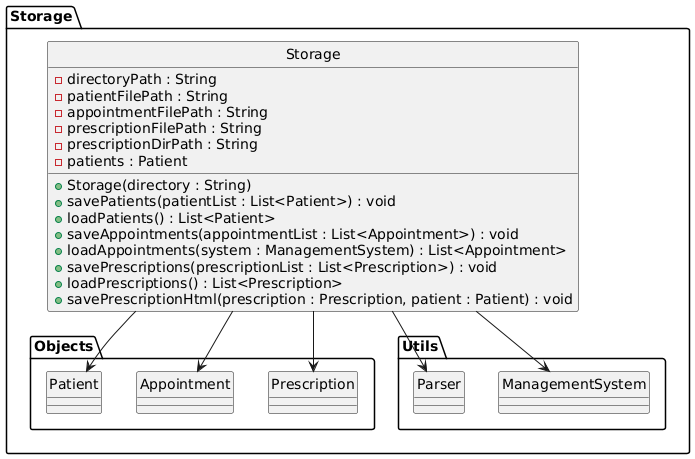

The diagram above was rendered by PlantUML. Its source (embedded in the PNG):
@startuml
skinparam componentStyle rectangle
hide circle

package "Storage" {

  class Storage {
    - directoryPath : String
    - patientFilePath : String
    - appointmentFilePath : String
    - prescriptionFilePath : String
    - prescriptionDirPath : String
    - patients : Patient

    + Storage(directory : String)
    + savePatients(patientList : List<Patient>) : void
    + loadPatients() : List<Patient>
    + saveAppointments(appointmentList : List<Appointment>) : void
    + loadAppointments(system : ManagementSystem) : List<Appointment>
    + savePrescriptions(prescriptionList : List<Prescription>) : void
    + loadPrescriptions() : List<Prescription>
    + savePrescriptionHtml(prescription : Prescription, patient : Patient) : void
  }

  package "Objects" {
    class Patient
    class Appointment
    class Prescription
  }

  package "Utils" {
    class Parser
    class ManagementSystem
  }

  Storage --> Patient
  Storage --> Appointment
  Storage --> Prescription
  Storage --> Parser
  Storage --> ManagementSystem
}
@enduml